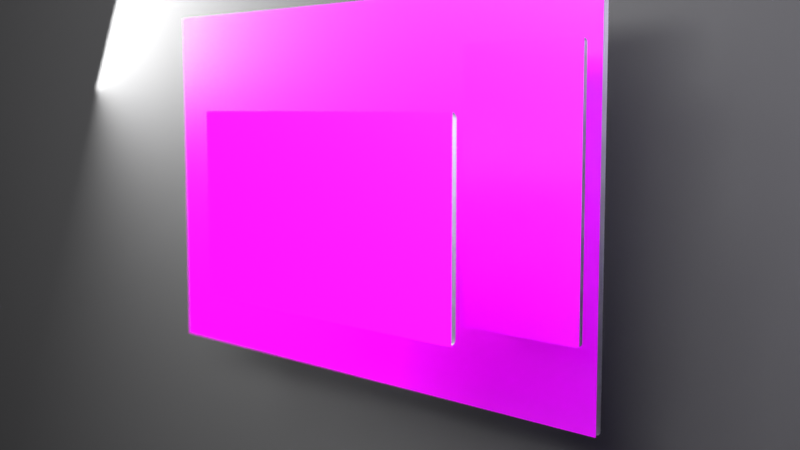 # Source: gnosis-hero.blend  (saved by Blender 5.2.45; exported with 4.5.12 LTS)
import bpy
from mathutils import Matrix  # noqa: F401  (used for matrix-valued properties, if any)

bpy.ops.wm.read_factory_settings(use_empty=True)
scene = bpy.context.scene
scene.name = 'Scene'

# ---- images (referenced by path relative to the original .blend; pixels are not part of the script)
import os
ASSET_DIR = os.environ.get("B2B_ASSET_DIR", "")  # directory of the original .blend (textures are referenced by path, not embedded)
HERE = os.path.dirname(os.path.abspath(__file__))  # packed textures are extracted next to this script under _unpacked/

def load_image(name, relpath, width, height, colorspace="sRGB"):
    """Load a texture the original file referenced (path relative to the .blend, or extracted next to this script)."""
    p = next((c for c in (os.path.join(HERE, relpath), os.path.join(ASSET_DIR, relpath)) if relpath and os.path.exists(c)), "")
    if p:
        img = bpy.data.images.load(p, check_existing=True)
        img.name = name
    else:  # same state as the original file: an image datablock whose file is absent (Cycles renders it pink)
        img = bpy.data.images.new(name, width, height)
        img.source = "FILE"
        img.filepath = "//" + (relpath or name)
    img.colorspace_settings.name = colorspace
    return img
img_window_png = load_image('window.png', 'tex/window.png', 1024, 1024, 'sRGB')
img_related_png = load_image('related.png', 'tex/related.png', 1024, 1024, 'sRGB')
img_search_png = load_image('search.png', 'tex/search.png', 1024, 1024, 'sRGB')

# ---- materials (node trees are filled in below, after node groups)
mat_glass = bpy.data.materials.new('Glass')
mat_window_ui = bpy.data.materials.new('Window UI')
mat_related_ui = bpy.data.materials.new('Related UI')
mat_search_ui = bpy.data.materials.new('Search UI')
mat_backdrop = bpy.data.materials.new('Backdrop')

# ---- material node trees
mat_glass.use_nodes = True; mat_glass.node_tree.nodes.clear()
_N = mat_glass.node_tree.nodes; _L = mat_glass.node_tree.links
n0 = _N.new('ShaderNodeBsdfPrincipled'); n0.name = 'Principled BSDF'; n0.location = (-200, 100)
n0.inputs[0].default_value = (0.6383, 0.6038, 0.7874, 1.0)
n0.inputs[2].default_value = 0.4
n0.inputs[3].default_value = 1.45
n0.inputs[10].default_value = 0.005
n0.inputs[18].default_value = 1.0
n0.inputs[19].default_value = 0.6
n1 = _N.new('ShaderNodeOutputMaterial'); n1.name = 'Material Output'; n1.location = (200, 100)
_L.new(n0.outputs[0], n1.inputs[0])
n1.is_active_output = True
mat_window_ui.use_nodes = True; mat_window_ui.node_tree.nodes.clear()
_N = mat_window_ui.node_tree.nodes; _L = mat_window_ui.node_tree.links
n0 = _N.new('ShaderNodeBsdfPrincipled'); n0.name = 'Principled BSDF'; n0.location = (-200, 100)
n0.inputs[2].default_value = 0.35
n0.inputs[10].default_value = 0.005
n0.inputs[13].default_value = 0.25
n0.inputs[28].default_value = 0.45
n1 = _N.new('ShaderNodeOutputMaterial'); n1.name = 'Material Output'; n1.location = (200, 100)
n2 = _N.new('ShaderNodeTexImage'); n2.name = 'Image Texture'; n2.location = (0, 0)
n2.image = img_window_png
n2.interpolation = 'Cubic'
n3 = _N.new('ShaderNodeMix'); n3.name = 'Mix'; n3.location = (0, 0)
n3.data_type = 'RGBA'
n3.blend_type = 'MULTIPLY'
n3.inputs[0].default_value = 1.0
n3.inputs[7].default_value = (0.75, 0.75, 0.75, 1.0)
_L.new(n0.outputs[0], n1.inputs[0])
_L.new(n2.outputs[0], n3.inputs[6])
_L.new(n3.outputs[2], n0.inputs[0])
_L.new(n2.outputs[0], n0.inputs[27])
_L.new(n2.outputs[1], n0.inputs[4])
n1.is_active_output = True
mat_related_ui.use_nodes = True; mat_related_ui.node_tree.nodes.clear()
_N = mat_related_ui.node_tree.nodes; _L = mat_related_ui.node_tree.links
n0 = _N.new('ShaderNodeBsdfPrincipled'); n0.name = 'Principled BSDF'; n0.location = (-200, 100)
n0.inputs[2].default_value = 0.35
n0.inputs[10].default_value = 0.005
n0.inputs[13].default_value = 0.25
n0.inputs[28].default_value = 0.7
n1 = _N.new('ShaderNodeOutputMaterial'); n1.name = 'Material Output'; n1.location = (200, 100)
n2 = _N.new('ShaderNodeTexImage'); n2.name = 'Image Texture'; n2.location = (0, 0)
n2.image = img_related_png
n2.interpolation = 'Cubic'
n3 = _N.new('ShaderNodeMix'); n3.name = 'Mix'; n3.location = (0, 0)
n3.data_type = 'RGBA'
n3.blend_type = 'MULTIPLY'
n3.inputs[0].default_value = 1.0
n3.inputs[7].default_value = (0.75, 0.75, 0.75, 1.0)
_L.new(n0.outputs[0], n1.inputs[0])
_L.new(n2.outputs[0], n3.inputs[6])
_L.new(n3.outputs[2], n0.inputs[0])
_L.new(n2.outputs[0], n0.inputs[27])
_L.new(n2.outputs[1], n0.inputs[4])
n1.is_active_output = True
mat_search_ui.use_nodes = True; mat_search_ui.node_tree.nodes.clear()
_N = mat_search_ui.node_tree.nodes; _L = mat_search_ui.node_tree.links
n0 = _N.new('ShaderNodeBsdfPrincipled'); n0.name = 'Principled BSDF'; n0.location = (-200, 100)
n0.inputs[2].default_value = 0.35
n0.inputs[10].default_value = 0.005
n0.inputs[13].default_value = 0.25
n0.inputs[28].default_value = 0.7
n1 = _N.new('ShaderNodeOutputMaterial'); n1.name = 'Material Output'; n1.location = (200, 100)
n2 = _N.new('ShaderNodeTexImage'); n2.name = 'Image Texture'; n2.location = (0, 0)
n2.image = img_search_png
n2.interpolation = 'Cubic'
n3 = _N.new('ShaderNodeMix'); n3.name = 'Mix'; n3.location = (0, 0)
n3.data_type = 'RGBA'
n3.blend_type = 'MULTIPLY'
n3.inputs[0].default_value = 1.0
n3.inputs[7].default_value = (0.75, 0.75, 0.75, 1.0)
_L.new(n0.outputs[0], n1.inputs[0])
_L.new(n2.outputs[0], n3.inputs[6])
_L.new(n3.outputs[2], n0.inputs[0])
_L.new(n2.outputs[0], n0.inputs[27])
_L.new(n2.outputs[1], n0.inputs[4])
n1.is_active_output = True
mat_backdrop.use_nodes = True; mat_backdrop.node_tree.nodes.clear()
_N = mat_backdrop.node_tree.nodes; _L = mat_backdrop.node_tree.links
n0 = _N.new('ShaderNodeBsdfPrincipled'); n0.name = 'Principled BSDF'; n0.location = (-200, 100)
n0.inputs[0].default_value = (0.006571, 0.006571, 0.007194, 1.0)
n0.inputs[2].default_value = 0.9
n0.inputs[10].default_value = 0.005
n1 = _N.new('ShaderNodeOutputMaterial'); n1.name = 'Material Output'; n1.location = (200, 100)
_L.new(n0.outputs[0], n1.inputs[0])
n1.is_active_output = True

# ---- world
world_world = bpy.data.worlds.new('World'); scene.world = world_world
world_world.use_nodes = True; world_world.node_tree.nodes.clear()
_N = world_world.node_tree.nodes; _L = world_world.node_tree.links
n0 = _N.new('ShaderNodeBackground'); n0.name = 'Background'; n0.location = (-200, 100)
n0.inputs[0].default_value = (0.003936, 0.003936, 0.004401, 1.0)
n0.inputs[1].default_value = 0.3
n1 = _N.new('ShaderNodeOutputWorld'); n1.name = 'World Output'; n1.location = (200, 100)
_L.new(n0.outputs[0], n1.inputs[0])
n1.is_active_output = True

# ---- cameras
cam_camera = bpy.data.cameras.new('Camera')
cam_camera.dof.use_dof = True
cam_camera.dof.aperture_fstop = 2.4

# ---- lights
light_key = bpy.data.lights.new('Key', 'AREA')
light_key.energy = 150.0
light_key.size = 1.6
light_accent = bpy.data.lights.new('Accent', 'AREA')
light_accent.color = (0.253, 0.1072, 0.9093)
light_accent.energy = 80.0
light_accent.size = 3.0
light_sheen = bpy.data.lights.new('Sheen', 'AREA')
light_sheen.energy = 35.0
light_sheen.shape = 'RECTANGLE'
light_sheen.size = 3.5
light_sheen.size_y = 0.35
light_rim = bpy.data.lights.new('Rim', 'AREA')
light_rim.energy = 350.0
light_rim.size = 1.2
light_edge = bpy.data.lights.new('Edge', 'AREA')
light_edge.energy = 700.0
light_edge.shape = 'RECTANGLE'
light_edge.size = 2.5
light_edge.size_y = 0.6

# ---- meshes
me_window = bpy.data.meshes.new('Window')
me_window.from_pydata([(0.72, 0.44, 0.0), (0.7199, 0.4416, 0.0), (0.7195, 0.4431, 0.0), (0.7189, 0.4445, 0.0), (0.7181, 0.4459, 0.0), (0.7171, 0.4471, 0.0), (0.7159, 0.4481, 0.0), (0.7145, 0.4489, 0.0), (0.7131, 0.4495, 0.0), (0.7116, 0.4499, 0.0), (0.71, 0.45, 0.0), (-0.71, 0.45, 0.0), (-0.7116, 0.4499, 0.0), (-0.7131, 0.4495, 0.0), (-0.7145, 0.4489, 0.0), (-0.7159, 0.4481, 0.0), (-0.7171, 0.4471, 0.0), (-0.7181, 0.4459, 0.0), (-0.7189, 0.4445, 0.0), (-0.7195, 0.4431, 0.0), (-0.7199, 0.4416, 0.0), (-0.72, 0.44, 0.0), (-0.72, -0.44, 0.0), (-0.7199, -0.4416, 0.0), (-0.7195, -0.4431, 0.0), (-0.7189, -0.4445, 0.0), (-0.7181, -0.4459, 0.0), (-0.7171, -0.4471, 0.0), (-0.7159, -0.4481, 0.0), (-0.7145, -0.4489, 0.0), (-0.7131, -0.4495, 0.0), (-0.7116, -0.4499, 0.0), (-0.71, -0.45, 0.0), (0.71, -0.45, 0.0), (0.7116, -0.4499, 0.0), (0.7131, -0.4495, 0.0), (0.7145, -0.4489, 0.0), (0.7159, -0.4481, 0.0), (0.7171, -0.4471, 0.0), (0.7181, -0.4459, 0.0), (0.7189, -0.4445, 0.0), (0.7195, -0.4431, 0.0), (0.7199, -0.4416, 0.0), (0.72, -0.44, 0.0), (0.72, 0.44, -0.018), (0.7199, 0.4416, -0.018), (0.7195, 0.4431, -0.018), (0.7189, 0.4445, -0.018), (0.7181, 0.4459, -0.018), (0.7171, 0.4471, -0.018), (0.7159, 0.4481, -0.018), (0.7145, 0.4489, -0.018), (0.7131, 0.4495, -0.018), (0.7116, 0.4499, -0.018), (0.71, 0.45, -0.018), (-0.71, 0.45, -0.018), (-0.7116, 0.4499, -0.018), (-0.7131, 0.4495, -0.018), (-0.7145, 0.4489, -0.018), (-0.7159, 0.4481, -0.018), (-0.7171, 0.4471, -0.018), (-0.7181, 0.4459, -0.018), (-0.7189, 0.4445, -0.018), (-0.7195, 0.4431, -0.018), (-0.7199, 0.4416, -0.018), (-0.72, 0.44, -0.018), (-0.72, -0.44, -0.018), (-0.7199, -0.4416, -0.018), (-0.7195, -0.4431, -0.018), (-0.7189, -0.4445, -0.018), (-0.7181, -0.4459, -0.018), (-0.7171, -0.4471, -0.018), (-0.7159, -0.4481, -0.018), (-0.7145, -0.4489, -0.018), (-0.7131, -0.4495, -0.018), (-0.7116, -0.4499, -0.018), (-0.71, -0.45, -0.018), (0.71, -0.45, -0.018), (0.7116, -0.4499, -0.018), (0.7131, -0.4495, -0.018), (0.7145, -0.4489, -0.018), (0.7159, -0.4481, -0.018), (0.7171, -0.4471, -0.018), (0.7181, -0.4459, -0.018), (0.7189, -0.4445, -0.018), (0.7195, -0.4431, -0.018), (0.7199, -0.4416, -0.018), (0.72, -0.44, -0.018)], [], [(0, 1, 2, 3, 4, 5, 6, 7, 8, 9, 10, 11, 12, 13, 14, 15, 16, 17, 18, 19, 20, 21, 22, 23, 24, 25, 26, 27, 28, 29, 30, 31, 32, 33, 34, 35, 36, 37, 38, 39, 40, 41, 42, 43), (44, 87, 86, 85, 84, 83, 82, 81, 80, 79, 78, 77, 76, 75, 74, 73, 72, 71, 70, 69, 68, 67, 66, 65, 64, 63, 62, 61, 60, 59, 58, 57, 56, 55, 54, 53, 52, 51, 50, 49, 48, 47, 46, 45), (12, 56, 57, 13), (39, 83, 84, 40), (43, 87, 44, 0), (26, 70, 71, 27), (13, 57, 58, 14), (40, 84, 85, 41), (0, 44, 45, 1), (27, 71, 72, 28), (14, 58, 59, 15), (41, 85, 86, 42), (1, 45, 46, 2), (28, 72, 73, 29), (15, 59, 60, 16), (42, 86, 87, 43), (2, 46, 47, 3), (29, 73, 74, 30), (16, 60, 61, 17), (3, 47, 48, 4), (30, 74, 75, 31), (17, 61, 62, 18), (4, 48, 49, 5), (31, 75, 76, 32), (18, 62, 63, 19), (5, 49, 50, 6), (32, 76, 77, 33), (19, 63, 64, 20), (6, 50, 51, 7), (33, 77, 78, 34), (20, 64, 65, 21), (7, 51, 52, 8), (34, 78, 79, 35), (21, 65, 66, 22), (8, 52, 53, 9), (35, 79, 80, 36), (22, 66, 67, 23), (9, 53, 54, 10), (36, 80, 81, 37), (23, 67, 68, 24), (10, 54, 55, 11), (37, 81, 82, 38), (24, 68, 69, 25), (11, 55, 56, 12), (38, 82, 83, 39), (25, 69, 70, 26)])
me_window.polygons.foreach_set('use_smooth', [True] * 46)
me_window.materials.append(mat_glass)
me_window.update()
me_plane = bpy.data.meshes.new('Plane')
me_plane.from_pydata([(-0.72, -0.45, 0.0), (0.72, -0.45, 0.0), (-0.72, 0.45, 0.0), (0.72, 0.45, 0.0)], [], [(0, 1, 3, 2)])
_uv = me_plane.uv_layers.new(name='UVMap')
_uv.uv.foreach_set('vector', [0.0, 0.0, 1.0, 0.0, 1.0, 1.0, 0.0, 1.0])
me_plane.materials.append(mat_window_ui)
me_plane.update()
me_related = bpy.data.meshes.new('Related')
me_related.from_pydata([(0.15, 0.28, 0.0), (0.1499, 0.2816, 0.0), (0.1495, 0.2831, 0.0), (0.1489, 0.2845, 0.0), (0.1481, 0.2859, 0.0), (0.1471, 0.2871, 0.0), (0.1459, 0.2881, 0.0), (0.1445, 0.2889, 0.0), (0.1431, 0.2895, 0.0), (0.1416, 0.2899, 0.0), (0.14, 0.29, 0.0), (-0.14, 0.29, 0.0), (-0.1416, 0.2899, 0.0), (-0.1431, 0.2895, 0.0), (-0.1445, 0.2889, 0.0), (-0.1459, 0.2881, 0.0), (-0.1471, 0.2871, 0.0), (-0.1481, 0.2859, 0.0), (-0.1489, 0.2845, 0.0), (-0.1495, 0.2831, 0.0), (-0.1499, 0.2816, 0.0), (-0.15, 0.28, 0.0), (-0.15, -0.28, 0.0), (-0.1499, -0.2816, 0.0), (-0.1495, -0.2831, 0.0), (-0.1489, -0.2845, 0.0), (-0.1481, -0.2859, 0.0), (-0.1471, -0.2871, 0.0), (-0.1459, -0.2881, 0.0), (-0.1445, -0.2889, 0.0), (-0.1431, -0.2895, 0.0), (-0.1416, -0.2899, 0.0), (-0.14, -0.29, 0.0), (0.14, -0.29, 0.0), (0.1416, -0.2899, 0.0), (0.1431, -0.2895, 0.0), (0.1445, -0.2889, 0.0), (0.1459, -0.2881, 0.0), (0.1471, -0.2871, 0.0), (0.1481, -0.2859, 0.0), (0.1489, -0.2845, 0.0), (0.1495, -0.2831, 0.0), (0.1499, -0.2816, 0.0), (0.15, -0.28, 0.0), (0.15, 0.28, -0.012), (0.1499, 0.2816, -0.012), (0.1495, 0.2831, -0.012), (0.1489, 0.2845, -0.012), (0.1481, 0.2859, -0.012), (0.1471, 0.2871, -0.012), (0.1459, 0.2881, -0.012), (0.1445, 0.2889, -0.012), (0.1431, 0.2895, -0.012), (0.1416, 0.2899, -0.012), (0.14, 0.29, -0.012), (-0.14, 0.29, -0.012), (-0.1416, 0.2899, -0.012), (-0.1431, 0.2895, -0.012), (-0.1445, 0.2889, -0.012), (-0.1459, 0.2881, -0.012), (-0.1471, 0.2871, -0.012), (-0.1481, 0.2859, -0.012), (-0.1489, 0.2845, -0.012), (-0.1495, 0.2831, -0.012), (-0.1499, 0.2816, -0.012), (-0.15, 0.28, -0.012), (-0.15, -0.28, -0.012), (-0.1499, -0.2816, -0.012), (-0.1495, -0.2831, -0.012), (-0.1489, -0.2845, -0.012), (-0.1481, -0.2859, -0.012), (-0.1471, -0.2871, -0.012), (-0.1459, -0.2881, -0.012), (-0.1445, -0.2889, -0.012), (-0.1431, -0.2895, -0.012), (-0.1416, -0.2899, -0.012), (-0.14, -0.29, -0.012), (0.14, -0.29, -0.012), (0.1416, -0.2899, -0.012), (0.1431, -0.2895, -0.012), (0.1445, -0.2889, -0.012), (0.1459, -0.2881, -0.012), (0.1471, -0.2871, -0.012), (0.1481, -0.2859, -0.012), (0.1489, -0.2845, -0.012), (0.1495, -0.2831, -0.012), (0.1499, -0.2816, -0.012), (0.15, -0.28, -0.012)], [], [(0, 1, 2, 3, 4, 5, 6, 7, 8, 9, 10, 11, 12, 13, 14, 15, 16, 17, 18, 19, 20, 21, 22, 23, 24, 25, 26, 27, 28, 29, 30, 31, 32, 33, 34, 35, 36, 37, 38, 39, 40, 41, 42, 43), (44, 87, 86, 85, 84, 83, 82, 81, 80, 79, 78, 77, 76, 75, 74, 73, 72, 71, 70, 69, 68, 67, 66, 65, 64, 63, 62, 61, 60, 59, 58, 57, 56, 55, 54, 53, 52, 51, 50, 49, 48, 47, 46, 45), (33, 77, 78, 34), (20, 64, 65, 21), (7, 51, 52, 8), (34, 78, 79, 35), (21, 65, 66, 22), (8, 52, 53, 9), (35, 79, 80, 36), (22, 66, 67, 23), (9, 53, 54, 10), (36, 80, 81, 37), (23, 67, 68, 24), (10, 54, 55, 11), (37, 81, 82, 38), (24, 68, 69, 25), (11, 55, 56, 12), (38, 82, 83, 39), (25, 69, 70, 26), (12, 56, 57, 13), (39, 83, 84, 40), (43, 87, 44, 0), (26, 70, 71, 27), (13, 57, 58, 14), (40, 84, 85, 41), (0, 44, 45, 1), (27, 71, 72, 28), (14, 58, 59, 15), (41, 85, 86, 42), (1, 45, 46, 2), (28, 72, 73, 29), (15, 59, 60, 16), (42, 86, 87, 43), (2, 46, 47, 3), (29, 73, 74, 30), (16, 60, 61, 17), (3, 47, 48, 4), (30, 74, 75, 31), (17, 61, 62, 18), (4, 48, 49, 5), (31, 75, 76, 32), (18, 62, 63, 19), (5, 49, 50, 6), (32, 76, 77, 33), (19, 63, 64, 20), (6, 50, 51, 7)])
me_related.polygons.foreach_set('use_smooth', [True] * 46)
me_related.materials.append(mat_glass)
me_related.update()
me_plane_001 = bpy.data.meshes.new('Plane.001')
me_plane_001.from_pydata([(-0.15, -0.29, 0.0), (0.15, -0.29, 0.0), (-0.15, 0.29, 0.0), (0.15, 0.29, 0.0)], [], [(0, 1, 3, 2)])
_uv = me_plane_001.uv_layers.new(name='UVMap')
_uv.uv.foreach_set('vector', [0.0, 0.0, 1.0, 0.0, 1.0, 1.0, 0.0, 1.0])
me_plane_001.materials.append(mat_related_ui)
me_plane_001.update()
me_search = bpy.data.meshes.new('Search')
me_search.from_pydata([(0.35, 0.1825, 0.0), (0.3499, 0.1844, 0.0), (0.3494, 0.1862, 0.0), (0.3487, 0.1879, 0.0), (0.3477, 0.1896, 0.0), (0.3465, 0.191, 0.0), (0.3451, 0.1922, 0.0), (0.3434, 0.1932, 0.0), (0.3417, 0.1939, 0.0), (0.3399, 0.1944, 0.0), (0.338, 0.1945, 0.0), (-0.338, 0.1945, 0.0), (-0.3399, 0.1944, 0.0), (-0.3417, 0.1939, 0.0), (-0.3434, 0.1932, 0.0), (-0.3451, 0.1922, 0.0), (-0.3465, 0.191, 0.0), (-0.3477, 0.1896, 0.0), (-0.3487, 0.1879, 0.0), (-0.3494, 0.1862, 0.0), (-0.3499, 0.1844, 0.0), (-0.35, 0.1825, 0.0), (-0.35, -0.1825, 0.0), (-0.3499, -0.1844, 0.0), (-0.3494, -0.1862, 0.0), (-0.3487, -0.1879, 0.0), (-0.3477, -0.1896, 0.0), (-0.3465, -0.191, 0.0), (-0.3451, -0.1922, 0.0), (-0.3434, -0.1932, 0.0), (-0.3417, -0.1939, 0.0), (-0.3399, -0.1944, 0.0), (-0.338, -0.1945, 0.0), (0.338, -0.1945, 0.0), (0.3399, -0.1944, 0.0), (0.3417, -0.1939, 0.0), (0.3434, -0.1932, 0.0), (0.3451, -0.1922, 0.0), (0.3465, -0.191, 0.0), (0.3477, -0.1896, 0.0), (0.3487, -0.1879, 0.0), (0.3494, -0.1862, 0.0), (0.3499, -0.1844, 0.0), (0.35, -0.1825, 0.0), (0.35, 0.1825, -0.012), (0.3499, 0.1844, -0.012), (0.3494, 0.1862, -0.012), (0.3487, 0.1879, -0.012), (0.3477, 0.1896, -0.012), (0.3465, 0.191, -0.012), (0.3451, 0.1922, -0.012), (0.3434, 0.1932, -0.012), (0.3417, 0.1939, -0.012), (0.3399, 0.1944, -0.012), (0.338, 0.1945, -0.012), (-0.338, 0.1945, -0.012), (-0.3399, 0.1944, -0.012), (-0.3417, 0.1939, -0.012), (-0.3434, 0.1932, -0.012), (-0.3451, 0.1922, -0.012), (-0.3465, 0.191, -0.012), (-0.3477, 0.1896, -0.012), (-0.3487, 0.1879, -0.012), (-0.3494, 0.1862, -0.012), (-0.3499, 0.1844, -0.012), (-0.35, 0.1825, -0.012), (-0.35, -0.1825, -0.012), (-0.3499, -0.1844, -0.012), (-0.3494, -0.1862, -0.012), (-0.3487, -0.1879, -0.012), (-0.3477, -0.1896, -0.012), (-0.3465, -0.191, -0.012), (-0.3451, -0.1922, -0.012), (-0.3434, -0.1932, -0.012), (-0.3417, -0.1939, -0.012), (-0.3399, -0.1944, -0.012), (-0.338, -0.1945, -0.012), (0.338, -0.1945, -0.012), (0.3399, -0.1944, -0.012), (0.3417, -0.1939, -0.012), (0.3434, -0.1932, -0.012), (0.3451, -0.1922, -0.012), (0.3465, -0.191, -0.012), (0.3477, -0.1896, -0.012), (0.3487, -0.1879, -0.012), (0.3494, -0.1862, -0.012), (0.3499, -0.1844, -0.012), (0.35, -0.1825, -0.012)], [], [(0, 1, 2, 3, 4, 5, 6, 7, 8, 9, 10, 11, 12, 13, 14, 15, 16, 17, 18, 19, 20, 21, 22, 23, 24, 25, 26, 27, 28, 29, 30, 31, 32, 33, 34, 35, 36, 37, 38, 39, 40, 41, 42, 43), (44, 87, 86, 85, 84, 83, 82, 81, 80, 79, 78, 77, 76, 75, 74, 73, 72, 71, 70, 69, 68, 67, 66, 65, 64, 63, 62, 61, 60, 59, 58, 57, 56, 55, 54, 53, 52, 51, 50, 49, 48, 47, 46, 45), (39, 83, 84, 40), (43, 87, 44, 0), (26, 70, 71, 27), (13, 57, 58, 14), (40, 84, 85, 41), (0, 44, 45, 1), (27, 71, 72, 28), (14, 58, 59, 15), (41, 85, 86, 42), (1, 45, 46, 2), (28, 72, 73, 29), (15, 59, 60, 16), (42, 86, 87, 43), (2, 46, 47, 3), (29, 73, 74, 30), (16, 60, 61, 17), (3, 47, 48, 4), (30, 74, 75, 31), (17, 61, 62, 18), (4, 48, 49, 5), (31, 75, 76, 32), (18, 62, 63, 19), (5, 49, 50, 6), (32, 76, 77, 33), (19, 63, 64, 20), (6, 50, 51, 7), (33, 77, 78, 34), (20, 64, 65, 21), (7, 51, 52, 8), (34, 78, 79, 35), (21, 65, 66, 22), (8, 52, 53, 9), (35, 79, 80, 36), (22, 66, 67, 23), (9, 53, 54, 10), (36, 80, 81, 37), (23, 67, 68, 24), (10, 54, 55, 11), (37, 81, 82, 38), (24, 68, 69, 25), (11, 55, 56, 12), (38, 82, 83, 39), (25, 69, 70, 26), (12, 56, 57, 13)])
me_search.polygons.foreach_set('use_smooth', [True] * 46)
me_search.materials.append(mat_glass)
me_search.update()
me_plane_002 = bpy.data.meshes.new('Plane.002')
me_plane_002.from_pydata([(-0.35, -0.1945, 0.0), (0.35, -0.1945, 0.0), (-0.35, 0.1945, 0.0), (0.35, 0.1945, 0.0)], [], [(0, 1, 3, 2)])
_uv = me_plane_002.uv_layers.new(name='UVMap')
_uv.uv.foreach_set('vector', [0.0, 0.0, 1.0, 0.0, 1.0, 1.0, 0.0, 1.0])
me_plane_002.materials.append(mat_search_ui)
me_plane_002.update()
me_plane_003 = bpy.data.meshes.new('Plane.003')
me_plane_003.from_pydata([(-15.0, -15.0, 0.0), (15.0, -15.0, 0.0), (-15.0, 15.0, 0.0), (15.0, 15.0, 0.0)], [], [(0, 1, 3, 2)])
_uv = me_plane_003.uv_layers.new(name='UVMap')
_uv.uv.foreach_set('vector', [0.0, 0.0, 1.0, 0.0, 1.0, 1.0, 0.0, 1.0])
me_plane_003.materials.append(mat_backdrop)
me_plane_003.update()

# ---- objects
ob_stack = bpy.data.objects.new('Stack', None)
ob_window = bpy.data.objects.new('Window', me_window)
ob_window_ui = bpy.data.objects.new('Window UI', me_plane)
ob_related = bpy.data.objects.new('Related', me_related)
ob_related_ui = bpy.data.objects.new('Related UI', me_plane_001)
ob_search = bpy.data.objects.new('Search', me_search)
ob_search_ui = bpy.data.objects.new('Search UI', me_plane_002)
ob_backdrop = bpy.data.objects.new('Backdrop', me_plane_003)
ob_key = bpy.data.objects.new('Key', light_key)
ob_accent = bpy.data.objects.new('Accent', light_accent)
ob_sheen = bpy.data.objects.new('Sheen', light_sheen)
ob_rim = bpy.data.objects.new('Rim', light_rim)
ob_edge = bpy.data.objects.new('Edge', light_edge)
ob_cameratarget = bpy.data.objects.new('CameraTarget', None)
ob_focus = bpy.data.objects.new('Focus', None)
ob_camera = bpy.data.objects.new('Camera', cam_camera)

# ---- transforms, parenting, visibility, modifiers, constraints
ob_stack.location = (0.0, 0.0, 0.0)
ob_stack.rotation_euler = (1.571, 0.0, 0.0)
ob_window.parent = ob_stack
ob_window.location = (0.0, 0.0, 0.0)
_m = ob_window.modifiers.new('Bevel', 'BEVEL')
_m.width = 0.004
_m.width_pct = 0.004
_m.segments = 4
_m.angle_limit = 0.6981
_m = ob_window.modifiers.new('Smooth', 'WEIGHTED_NORMAL')
ob_window_ui.parent = ob_window
ob_window_ui.location = (0.0, 0.0, 0.0004)
ob_window_ui.visible_glossy = False
ob_window_ui.visible_transmission = False
ob_related.parent = ob_stack
ob_related.location = (0.6, 0.04, 0.1)
_m = ob_related.modifiers.new('Bevel', 'BEVEL')
_m.width = 0.004
_m.width_pct = 0.004
_m.segments = 4
_m.angle_limit = 0.6981
_m = ob_related.modifiers.new('Smooth', 'WEIGHTED_NORMAL')
ob_related_ui.parent = ob_related
ob_related_ui.location = (0.0, 0.0, 0.0004)
ob_related_ui.visible_glossy = False
ob_related_ui.visible_transmission = False
ob_search.parent = ob_stack
ob_search.location = (0.4, 0.0, 0.45)
_m = ob_search.modifiers.new('Bevel', 'BEVEL')
_m.width = 0.004
_m.width_pct = 0.004
_m.segments = 4
_m.angle_limit = 0.6981
_m = ob_search.modifiers.new('Smooth', 'WEIGHTED_NORMAL')
ob_search_ui.parent = ob_search
ob_search_ui.location = (0.0, 0.0, 0.0004)
ob_search_ui.visible_glossy = False
ob_search_ui.visible_transmission = False
ob_backdrop.parent = ob_stack
ob_backdrop.location = (0.0, 0.0, -0.3)
ob_key.location = (-1.0, -2.6, 1.8)
_c = ob_key.constraints.new('TRACK_TO'); _c.name = 'Track To'
_c.target = ob_stack
ob_accent.location = (2.0, -0.3, 0.8)
_c = ob_accent.constraints.new('TRACK_TO'); _c.name = 'Track To'
_c.target = ob_stack
ob_sheen.location = (0.5, -2.0, 2.5)
ob_sheen.visible_diffuse = False
ob_sheen.visible_transmission = False
ob_sheen.visible_volume_scatter = False
_c = ob_sheen.constraints.new('TRACK_TO'); _c.name = 'Track To'
_c.target = ob_stack
ob_rim.location = (-1.5, 0.2, 0.8)
ob_rim.visible_diffuse = False
ob_rim.visible_transmission = False
ob_rim.visible_volume_scatter = False
_c = ob_rim.constraints.new('TRACK_TO'); _c.name = 'Track To'
_c.target = ob_stack
ob_edge.location = (1.2, -2.8, 1.2)
ob_edge.visible_diffuse = False
ob_edge.visible_transmission = False
ob_edge.visible_volume_scatter = False
_c = ob_edge.constraints.new('TRACK_TO'); _c.name = 'Track To'
_c.target = ob_stack
ob_cameratarget.parent = ob_stack
ob_cameratarget.location = (0.42, -0.03, 0.25)
ob_focus.parent = ob_stack
ob_focus.location = (0.4, 0.0, 0.45)
ob_camera.location = (1.994, -1.77, 0.2)
_c = ob_camera.constraints.new('TRACK_TO'); _c.name = 'Track To'
_c.target = ob_cameratarget
cam_camera.dof.focus_object = ob_focus

# ---- collection membership
scene.collection.objects.link(ob_stack)
scene.collection.objects.link(ob_window)
scene.collection.objects.link(ob_window_ui)
scene.collection.objects.link(ob_related)
scene.collection.objects.link(ob_related_ui)
scene.collection.objects.link(ob_search)
scene.collection.objects.link(ob_search_ui)
scene.collection.objects.link(ob_backdrop)
scene.collection.objects.link(ob_key)
scene.collection.objects.link(ob_accent)
scene.collection.objects.link(ob_sheen)
scene.collection.objects.link(ob_rim)
scene.collection.objects.link(ob_edge)
scene.collection.objects.link(ob_cameratarget)
scene.collection.objects.link(ob_focus)
scene.collection.objects.link(ob_camera)

# ---- scene / render settings (as saved in the file)
scene.camera = ob_camera
scene.frame_start = 1; scene.frame_end = 250; scene.frame_set(1)
scene.render.engine = 'CYCLES'
scene.render.resolution_x = 2400
scene.render.resolution_y = 1350
scene.render.bake_bias = 0.0
scene.render.bake_samples = 0
scene.render.compositor_device = 'GPU'
scene.cycles.samples = 384
scene.eevee.use_volume_custom_range = False
scene.eevee.fast_gi_thickness_near = 0.1
scene.eevee.fast_gi_thickness_far = 0.0
scene.eevee.ray_tracing_options.screen_trace_thickness = 0.1
scene.view_settings.view_transform = 'Standard'
bpy.context.view_layer.update()
